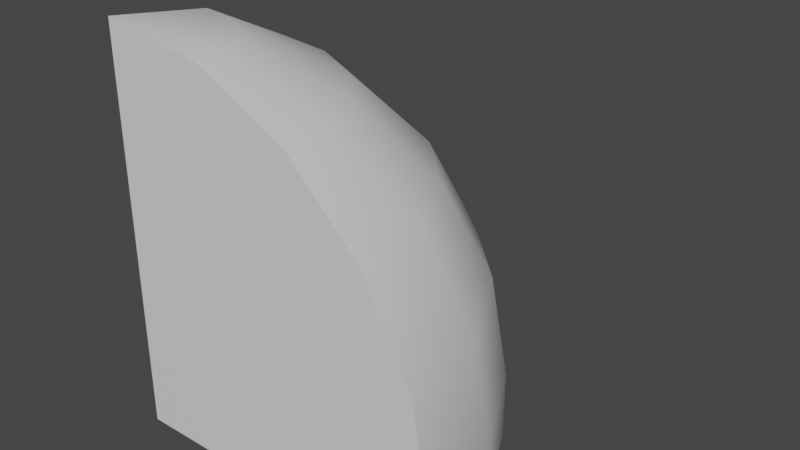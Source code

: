 # Source: brick-corner-round_1x1.blend  (saved by Blender 2.90.8; exported with 4.5.12 LTS)
import bpy
from mathutils import Matrix  # noqa: F401  (used for matrix-valued properties, if any)

bpy.ops.wm.read_factory_settings(use_empty=True)
scene = bpy.context.scene
scene.name = 'Scene'

# ---- collections
col_collection = bpy.data.collections.new('Collection'); scene.collection.children.link(col_collection)

# ---- materials (node trees are filled in below, after node groups)
mat_material = bpy.data.materials.new('Material')
mat_material.alpha_threshold = 0.0
mat_material.use_transparent_shadow = False
mat_material.line_color = (0.0, 0.0, 0.0, 1.0)

# ---- material node trees
mat_material.use_nodes = True; mat_material.node_tree.nodes.clear()
_N = mat_material.node_tree.nodes; _L = mat_material.node_tree.links
n0 = _N.new('ShaderNodeOutputMaterial'); n0.name = 'Material Output'; n0.location = (300, 300)
n1 = _N.new('ShaderNodeBsdfPrincipled'); n1.name = 'Principled BSDF'; n1.location = (10, 300)
n1.distribution = 'GGX'
n1.subsurface_method = 'BURLEY'
n1.inputs[2].default_value = 0.4
n1.inputs[3].default_value = 1.45
n1.inputs[27].default_value = (0.0, 0.0, 0.0, 1.0)
n1.inputs[28].default_value = 1.0
_L.new(n1.outputs[0], n0.inputs[0])
n0.is_active_output = True

# ---- world
world_world = bpy.data.worlds.new('World'); scene.world = world_world
world_world.use_nodes = True; world_world.node_tree.nodes.clear()
_N = world_world.node_tree.nodes; _L = world_world.node_tree.links
n0 = _N.new('ShaderNodeOutputWorld'); n0.name = 'World Output'; n0.location = (300, 300)
n1 = _N.new('ShaderNodeBackground'); n1.name = 'Background'; n1.location = (10, 300)
n1.inputs[0].default_value = (0.05088, 0.05088, 0.05088, 1.0)
_L.new(n1.outputs[0], n0.inputs[0])
n0.is_active_output = True
world_world.color = (0.05088, 0.05088, 0.05088)
world_world.use_sun_shadow = False
world_world.sun_shadow_jitter_overblur = 0.0

# ---- meshes
me_brick_corner_round_1x1 = bpy.data.meshes.new('brick-corner-round_1x1')
me_brick_corner_round_1x1.from_pydata([(-0.07162, 0.1691, 0.0), (-0.07162, 0.1691, 0.075), (-0.1875, -0.07162, 0.4316), (-0.1875, 0.03292, 0.3784), (-0.1875, 0.1159, 0.2954), (-0.1875, 0.1691, 0.1909), (-0.1875, 0.1875, 0.075), (-0.07729, 0.1517, 0.1909), (-0.09375, 0.101, 0.2954), (-0.1194, 0.02213, 0.3784), (-0.1517, -0.07729, 0.4316), (-0.1875, -0.1875, 0.0), (-0.1875, 0.1875, 0.0), (0.03292, 0.1159, 0.0), (0.03292, 0.1159, 0.075), (0.02213, 0.101, 0.1909), (-0.009177, 0.05794, 0.2954), (-0.05794, -0.009177, 0.3784), (-0.1194, -0.09375, 0.4316), (0.1159, 0.03292, 0.0), (0.1159, 0.03292, 0.075), (0.101, 0.02213, 0.1909), (0.05794, -0.009177, 0.2954), (-0.009177, -0.05794, 0.3784), (-0.09375, -0.1194, 0.4316), (0.1691, -0.07162, 0.0), (0.1691, -0.07162, 0.075), (0.1517, -0.07729, 0.1909), (0.101, -0.09375, 0.2954), (0.02213, -0.1194, 0.3784), (-0.07729, -0.1517, 0.4316), (-0.1875, -0.1875, 0.45), (0.1875, -0.1875, 0.0), (0.1875, -0.1875, 0.075), (0.1691, -0.1875, 0.1909), (0.1159, -0.1875, 0.2954), (0.03292, -0.1875, 0.3784), (-0.07162, -0.1875, 0.4316)], [], [(11, 12, 0), (2, 31, 10), (10, 31, 18), (11, 0, 13), (7, 8, 16, 15), (8, 9, 17, 16), (4, 3, 9, 8), (1, 7, 15, 14), (5, 11, 4), (3, 11, 2), (12, 11, 6), (6, 11, 5), (4, 11, 3), (2, 11, 31), (0, 1, 14, 13), (12, 6, 1, 0), (6, 5, 7, 1), (3, 2, 10, 9), (5, 4, 8, 7), (11, 13, 19), (18, 31, 24), (15, 16, 22, 21), (16, 17, 23, 22), (17, 18, 24, 23), (14, 15, 21, 20), (9, 10, 18, 17), (21, 22, 28, 27), (22, 23, 29, 28), (23, 24, 30, 29), (20, 21, 27, 26), (19, 20, 26, 25), (13, 14, 20, 19), (26, 27, 34, 33), (25, 26, 33, 32), (11, 25, 32), (30, 31, 37), (27, 28, 35, 34), (24, 31, 30), (11, 19, 25), (32, 33, 11), (35, 36, 11), (36, 37, 11), (33, 34, 11), (34, 35, 11), (37, 31, 11), (29, 30, 37, 36), (28, 29, 36, 35)])
me_brick_corner_round_1x1.polygons.foreach_set('use_smooth', [True] * 47)
_uv = me_brick_corner_round_1x1.uv_layers.new(name='UVMap')
_uv.uv.foreach_set('vector', [0.993, 0.6434, 0.993, 1.018, 0.8772, 0.9997, 0.46, 0.9205, 0.3859, 1.018, 0.4261, 0.9042, 0.4261, 0.9042, 0.3859, 1.018, 0.3899, 0.8983, 0.993, 0.6434, 0.8772, 0.9997, 0.7728, 0.9465, 0.4903, 0.5652, 0.4784, 0.6775, 0.3887, 0.6731, 0.3847, 0.5642, 0.4784, 0.6775, 0.4576, 0.7903, 0.3908, 0.7833, 0.3887, 0.6731, 0.5721, 0.6987, 0.5244, 0.814, 0.4576, 0.7903, 0.4784, 0.6775, 0.4958, 0.4508, 0.4903, 0.5652, 0.3847, 0.5642, 0.3794, 0.4515, 0.1912, 0.3561, 0.0005718, -0.0002067, 0.2957, 0.3028, 0.3785, 0.22, 0.0005718, -0.0002067, 0.4318, 0.1156, 0.000572, 0.3744, 0.0005718, -0.0002067, 0.07549, 0.3744, 0.07549, 0.3744, 0.0005718, -0.0002067, 0.1912, 0.3561, 0.2957, 0.3028, 0.0005718, -0.0002067, 0.3785, 0.22, 0.4318, 0.1156, 0.0005718, -0.0002067, 0.4501, -0.0002068, 0.4979, 0.3748, 0.4958, 0.4508, 0.3794, 0.4515, 0.3757, 0.3748, 0.618, 0.3813, 0.6138, 0.4581, 0.4958, 0.4508, 0.4979, 0.3748, 0.6138, 0.4581, 0.601, 0.5788, 0.4903, 0.5652, 0.4958, 0.4508, 0.5244, 0.814, 0.46, 0.9205, 0.4261, 0.9042, 0.4576, 0.7903, 0.601, 0.5788, 0.5721, 0.6987, 0.4784, 0.6775, 0.4903, 0.5652, 0.993, 0.6434, 0.7728, 0.9465, 0.6899, 0.8636, 0.3899, 0.8983, 0.3859, 1.018, 0.354, 0.9025, 0.3847, 0.5642, 0.3887, 0.6731, 0.3012, 0.6841, 0.2808, 0.5765, 0.3887, 0.6731, 0.3908, 0.7833, 0.3255, 0.7916, 0.3012, 0.6841, 0.3908, 0.7833, 0.3899, 0.8983, 0.354, 0.9025, 0.3255, 0.7916, 0.3794, 0.4515, 0.3847, 0.5642, 0.2808, 0.5765, 0.2627, 0.4635, 0.4576, 0.7903, 0.4261, 0.9042, 0.3899, 0.8983, 0.3908, 0.7833, 0.2808, 0.5765, 0.3012, 0.6841, 0.2149, 0.7111, 0.1764, 0.6032, 0.3012, 0.6841, 0.3255, 0.7916, 0.2628, 0.8149, 0.2149, 0.7111, 0.3255, 0.7916, 0.354, 0.9025, 0.3204, 0.9167, 0.2628, 0.8149, 0.2627, 0.4635, 0.2808, 0.5765, 0.1764, 0.6032, 0.1448, 0.4882, 0.2514, 0.386, 0.2627, 0.4635, 0.1448, 0.4882, 0.1261, 0.4099, 0.3757, 0.3748, 0.3794, 0.4515, 0.2627, 0.4635, 0.2514, 0.386, 0.1448, 0.4882, 0.1764, 0.6032, 0.06819, 0.6457, 0.02338, 0.5245, 0.1261, 0.4099, 0.1448, 0.4882, 0.02338, 0.5245, 0.0005718, 0.4443, 0.993, 0.6434, 0.6367, 0.7592, 0.6184, 0.6434, 0.3204, 0.9167, 0.3859, 1.018, 0.2917, 0.9403, 0.1764, 0.6032, 0.2149, 0.7111, 0.1291, 0.7563, 0.06819, 0.6457, 0.354, 0.9025, 0.3859, 1.018, 0.3204, 0.9167, 0.993, 0.6434, 0.6899, 0.8636, 0.6367, 0.7592, 0.4505, -0.0002068, 0.5254, -0.0002068, 0.4505, 0.3744, 0.7456, 0.07134, 0.8284, 0.1542, 0.4505, 0.3744, 0.8284, 0.1542, 0.8816, 0.2586, 0.4505, 0.3744, 0.5254, -0.0002068, 0.6411, 0.01813, 0.4505, 0.3744, 0.6411, 0.01813, 0.7456, 0.07134, 0.4505, 0.3744, 0.8816, 0.2586, 0.9, 0.3744, 0.4505, 0.3744, 0.2628, 0.8149, 0.3204, 0.9167, 0.2917, 0.9403, 0.2047, 0.8543, 0.2149, 0.7111, 0.2628, 0.8149, 0.2047, 0.8543, 0.1291, 0.7563])
me_brick_corner_round_1x1.materials.append(mat_material)
me_brick_corner_round_1x1.use_remesh_preserve_volume = False
me_brick_corner_round_1x1.use_remesh_preserve_attributes = False
me_brick_corner_round_1x1.use_mirror_vertex_groups = False
me_brick_corner_round_1x1.update()

# ---- objects
ob_brick_corner_round_1x1 = bpy.data.objects.new('brick-corner-round_1x1', me_brick_corner_round_1x1)

# ---- transforms, parenting, visibility, modifiers, constraints
ob_brick_corner_round_1x1.location = (0.0, 0.0, 0.0)
ob_brick_corner_round_1x1.lock_rotations_4d = False
ob_brick_corner_round_1x1.empty_display_type = 'ARROWS'
ob_brick_corner_round_1x1.lineart.crease_threshold = 0.0
_m = ob_brick_corner_round_1x1.modifiers.new('EdgeSplit', 'EDGE_SPLIT')
_m.split_angle = 1.047

# ---- collection membership
col_collection.objects.link(ob_brick_corner_round_1x1)

# ---- scene / render settings (as saved in the file)
scene.frame_start = 1; scene.frame_end = 250; scene.frame_set(1)
scene.render.engine = 'BLENDER_EEVEE_NEXT'
scene.cycles.use_denoising = False
scene.cycles.samples = 128
scene.cycles.sampling_pattern = 'TABULATED_SOBOL'
scene.cycles.use_adaptive_sampling = False
scene.cycles.use_light_tree = False
scene.view_settings.view_transform = 'Filmic'
bpy.context.view_layer.update()

# ---- added for rendering (the .blend has no active camera and no usable light): camera, sun
cam_auto = bpy.data.cameras.new('AutoCamera')
cam_auto.lens = 50.0
cam_auto.sensor_width = 36.0
cam_auto.clip_end = 1000.0
ob_auto_camera = bpy.data.objects.new('AutoCamera', cam_auto)
scene.collection.objects.link(ob_auto_camera)
ob_auto_camera.location = (0.643514, -0.772216, 0.739811)
ob_auto_camera.rotation_euler = (1.09748, -7.21219e-08, 0.694738)
scene.camera = ob_auto_camera
light_auto_sun = bpy.data.lights.new('AutoSun', 'SUN')
light_auto_sun.energy = 3.0
light_auto_sun.angle = 0.0523599
ob_auto_sun = bpy.data.objects.new('AutoSun', light_auto_sun)
scene.collection.objects.link(ob_auto_sun)
ob_auto_sun.rotation_euler = (0.872665, 0.174533, 0.523599)
bpy.context.view_layer.update()
